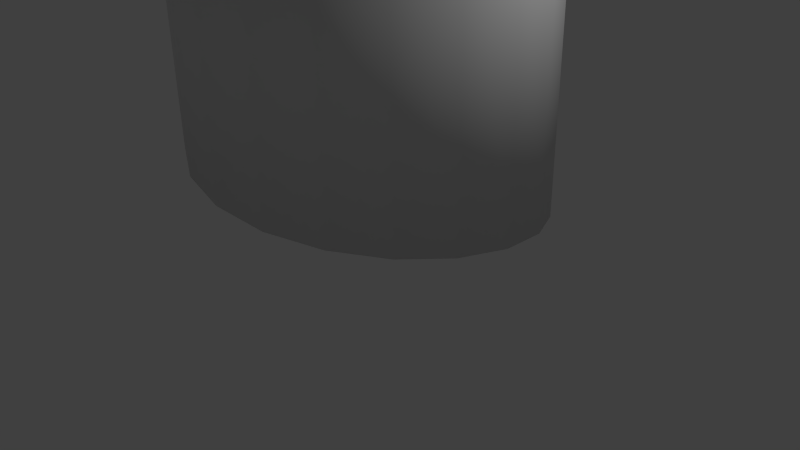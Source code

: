 # Source: Tube.blend  (saved by Blender 2.69.0; exported with 4.5.12 LTS)
import bpy
from mathutils import Matrix  # noqa: F401  (used for matrix-valued properties, if any)

bpy.ops.wm.read_factory_settings(use_empty=True)
scene = bpy.context.scene
scene.name = 'Scene'

# ---- collections
col_collection_1 = bpy.data.collections.new('Collection 1'); scene.collection.children.link(col_collection_1)

# ---- world
world_world = bpy.data.worlds.new('World'); scene.world = world_world
world_world.color = (0.05088, 0.05088, 0.05088)
world_world.use_sun_shadow = False
world_world.sun_shadow_jitter_overblur = 0.0
world_world.cycles.sampling_method = 'MANUAL'
world_world.cycles.sample_map_resolution = 256

# ---- cameras
cam_camera = bpy.data.cameras.new('Camera')
cam_camera.clip_end = 100.0
cam_camera.lens = 35.0
cam_camera.sensor_width = 32.0
cam_camera.sensor_height = 18.0
cam_camera.ortho_scale = 7.314
cam_camera.dof.focus_distance = 0.0
cam_camera.dof.aperture_fstop = 128.0

# ---- lights
light_lamp = bpy.data.lights.new('Lamp', 'POINT')
light_lamp.transmission_factor = 0.0
light_lamp.cutoff_distance = 30.0
light_lamp.energy = 100.0
light_lamp.shadow_buffer_clip_start = 1.001
light_lamp.shadow_soft_size = 0.1
light_lamp.shadow_maximum_resolution = 0.006
light_lamp.use_absolute_resolution = True
light_lamp.cycles.use_multiple_importance_sampling = False

# ---- meshes
me_circle = bpy.data.meshes.new('Circle')
me_circle.from_pydata([(5.811e-08, 2.0, 5.0), (-0.618, 1.902, 5.0), (-2.0, 0.618, 5.0), (-1.902, -0.618, 5.0), (-1.618, -1.176, 5.0), (-1.176, -1.618, 5.0), (-0.618, -1.902, 5.0), (7.098e-07, -2.0, 5.0), (0.618, -1.902, 5.0), (1.176, -1.618, 5.0), (1.618, -1.176, 5.0), (1.902, -0.618, 5.0), (2.0, 1.639e-06, 5.0), (1.902, 0.618, 5.0), (1.618, 1.176, 5.0), (1.176, 1.618, 5.0), (0.618, 1.902, 5.0), (-2.0, -3.795e-07, 5.0), (6.682e-08, 2.0, 0.4), (-0.618, 1.902, 0.3), (-2.0, 0.618, 1.9), (-1.902, -0.618, 1.8), (-1.618, -1.176, 1.7), (-1.176, -1.618, 1.6), (-0.618, -1.902, 1.5), (7.185e-07, -2.0, 1.4), (0.618, -1.902, 1.3), (1.176, -1.618, 1.2), (1.618, -1.176, 1.1), (1.902, -0.618, 1.0), (2.0, 1.641e-06, 0.9), (1.902, 0.618, 0.8), (1.618, 1.176, 0.7), (1.176, 1.618, 0.6), (0.618, 1.902, 0.5), (-2.0, -3.795e-07, 1.9), (-0.01498, 2.216, 5.0), (-0.6948, 2.108, 5.0), (-2.215, 0.6954, 5.0), (-2.107, -0.6643, 5.0), (-1.795, -1.278, 5.0), (-1.308, -1.764, 5.0), (-0.6948, -2.077, 5.0), (-0.01498, -2.184, 5.0), (0.6649, -2.077, 5.0), (1.278, -1.764, 5.0), (1.765, -1.278, 5.0), (2.077, -0.6643, 5.0), (2.185, 0.01552, 5.0), (2.077, 0.6954, 5.0), (1.765, 1.309, 5.0), (1.278, 1.795, 5.0), (0.6649, 2.108, 5.0), (-2.215, 0.01552, 5.0), (-0.01498, 2.216, 0.4), (-0.6948, 2.108, 0.3), (-2.215, 0.6954, 1.9), (-2.107, -0.6643, 1.8), (-1.795, -1.278, 1.7), (-1.308, -1.764, 1.6), (-0.6948, -2.077, 1.5), (-0.01498, -2.184, 1.4), (0.6649, -2.077, 1.3), (1.278, -1.764, 1.2), (1.765, -1.278, 1.1), (2.077, -0.6643, 1.0), (2.185, 0.01552, 0.9), (2.077, 0.6954, 0.8), (1.765, 1.309, 0.7), (1.278, 1.795, 0.6), (0.6649, 2.108, 0.5), (-2.215, 0.01552, 1.9)], [], [(16, 0, 18, 34), (6, 7, 25, 24), (13, 14, 32, 31), (3, 4, 22, 21), (10, 11, 29, 28), (7, 8, 26, 25), (14, 15, 33, 32), (0, 1, 19, 18), (4, 5, 23, 22), (11, 12, 30, 29), (8, 9, 27, 26), (15, 16, 34, 33), (5, 6, 24, 23), (12, 13, 31, 30), (9, 10, 28, 27), (3, 21, 35, 17), (2, 17, 35, 20), (52, 70, 54, 36), (42, 60, 61, 43), (49, 67, 68, 50), (39, 57, 58, 40), (46, 64, 65, 47), (43, 61, 62, 44), (50, 68, 69, 51), (36, 54, 55, 37), (40, 58, 59, 41), (47, 65, 66, 48), (44, 62, 63, 45), (51, 69, 70, 52), (41, 59, 60, 42), (48, 66, 67, 49), (45, 63, 64, 46), (39, 53, 71, 57), (38, 56, 71, 53), (35, 21, 57, 71), (18, 19, 55, 54), (8, 7, 43, 44), (26, 27, 63, 62), (15, 14, 50, 51), (33, 34, 70, 69), (17, 2, 38, 53), (5, 4, 40, 41), (23, 24, 60, 59), (12, 11, 47, 48), (30, 31, 67, 66), (19, 1, 37, 55), (2, 20, 56, 38), (3, 17, 53, 39), (27, 28, 64, 63), (9, 8, 44, 45), (16, 15, 51, 52), (34, 18, 54, 70), (6, 5, 41, 42), (24, 25, 61, 60), (31, 32, 68, 67), (13, 12, 48, 49), (1, 0, 36, 37), (21, 22, 58, 57), (10, 9, 45, 46), (28, 29, 65, 64), (0, 16, 52, 36), (20, 35, 71, 56), (7, 6, 42, 43), (25, 26, 62, 61), (14, 13, 49, 50), (32, 33, 69, 68), (4, 3, 39, 40), (22, 23, 59, 58), (29, 30, 66, 65), (11, 10, 46, 47)])
me_circle.polygons.foreach_set('use_smooth', [1, 1, 1, 1, 1, 1, 1, 1, 1, 1, 1, 1, 1, 1, 1, 1, 1, 1, 1, 1, 1, 1, 1, 1, 1, 1, 1, 1, 1, 1, 1, 1, 1, 1, 0, 0, 0, 0, 0, 0, 0, 0, 0, 0, 0, 0, 0, 0, 0, 0, 0, 0, 0, 0, 0, 0, 0, 0, 0, 0, 0, 0, 0, 0, 0, 0, 0, 0, 0, 0])
_uv = me_circle.uv_layers.new(name='UVMap')
_uv.uv.foreach_set('vector', [0.4379, 1.09, 0.3888, 1.09, 0.3888, 0.7178, 0.4379, 0.7259, 0.7212, 0.03789, 0.7711, 0.03789, 0.7711, 0.3293, 0.7212, 0.3212, 0.08769, 0.7113, 0.04003, 0.7113, 0.04003, 0.3633, 0.08769, 0.3714, 0.1285, 0.9865, 0.08142, 0.9865, 0.08142, 0.7194, 0.1285, 0.7275, 0.2288, 0.7113, 0.1869, 0.7113, 0.1869, 0.3876, 0.2288, 0.3956, 0.7711, 0.03789, 0.8212, 0.03789, 0.8212, 0.3374, 0.7711, 0.3293, 0.04003, 0.7113, 2.895e-08, 0.7113, 0.0, 0.3552, 0.04003, 0.3633, 0.3888, 1.09, 0.3383, 1.09, 0.3383, 0.7097, 0.3888, 0.7178, 0.08142, 0.9865, 0.04248, 0.9865, 0.04248, 0.7113, 0.08142, 0.7194, 0.1869, 0.7113, 0.1383, 0.7113, 0.1383, 0.3795, 0.1869, 0.3876, 0.8212, 0.03789, 0.8668, 0.03789, 0.8668, 0.3455, 0.8212, 0.3374, 0.4807, 1.09, 0.4379, 1.09, 0.4379, 0.7259, 0.4807, 0.7339, 0.6766, 0.03789, 0.7212, 0.03789, 0.7212, 0.3212, 0.6766, 0.3131, 0.1383, 0.7113, 0.08769, 0.7113, 0.08769, 0.3714, 0.1383, 0.3795, 0.8668, 0.03789, 0.9033, 0.03789, 0.9033, 0.3535, 0.8668, 0.3455, 0.1285, 0.9865, 0.1285, 0.7275, 0.179, 0.7356, 0.179, 0.9865, 0.2288, 0.9865, 0.179, 0.9865, 0.179, 0.7356, 0.2288, 0.7356, 0.89, 0.7339, 0.89, 0.3697, 0.9448, 0.3616, 0.9448, 0.7339, 0.6366, 0.6692, 0.6366, 0.3859, 0.6906, 0.3778, 0.6906, 0.6692, 0.495, 0.7097, 0.495, 0.3697, 0.5467, 0.3616, 0.5467, 0.7097, 0.6998, 0.9444, 0.6998, 0.6854, 0.7522, 0.6773, 0.7522, 0.9444, 0.3383, 0.7097, 0.3383, 0.394, 0.3854, 0.3859, 0.3854, 0.7097, 0.6906, 0.6692, 0.6906, 0.3778, 0.7462, 0.3697, 0.7462, 0.6692, 0.5467, 0.7097, 0.5467, 0.3616, 0.5895, 0.3535, 0.5895, 0.7097, 0.9448, 0.7339, 0.9448, 0.3616, 1.0, 0.3535, 1.0, 0.7339, 0.7522, 0.9444, 0.7522, 0.6773, 0.7963, 0.6692, 0.7963, 0.9444, 0.3854, 0.7097, 0.3854, 0.3859, 0.4394, 0.3778, 0.4394, 0.7097, 0.7462, 0.6692, 0.7462, 0.3697, 0.798, 0.3616, 0.798, 0.6692, 0.8409, 0.7339, 0.8409, 0.3778, 0.89, 0.3697, 0.89, 0.7339, 0.5895, 0.6692, 0.5895, 0.394, 0.6366, 0.3859, 0.6366, 0.6692, 0.4394, 0.7097, 0.4394, 0.3778, 0.495, 0.3697, 0.495, 0.7097, 0.798, 0.6692, 0.798, 0.3616, 0.8409, 0.3535, 0.8409, 0.6692, 0.6998, 0.9444, 0.6441, 0.9444, 0.6441, 0.6935, 0.6998, 0.6854, 0.5895, 0.9444, 0.5895, 0.6935, 0.6441, 0.6935, 0.6441, 0.9444, 0.2853, 0.05819, 0.2434, 0.02997, 0.2521, 0.01529, 0.2981, 0.04636, 0.2934, 0.2898, 0.3219, 0.2481, 0.3383, 0.2549, 0.3069, 0.3008, 0.3665, 0.2449, 0.3947, 0.2869, 0.3846, 0.298, 0.3535, 0.2517, 0.02836, 0.1087, 0.01432, 0.1575, 0.0, 0.1555, 0.01545, 0.1018, 0.5445, 0.0179, 0.4939, 0.01604, 0.4937, 0.0, 0.5493, 0.002044, 0.2057, 0.3377, 0.2534, 0.3207, 0.2629, 0.3348, 0.2105, 0.3536, 0.6235, 0.2953, 0.6601, 0.2613, 0.6766, 0.2698, 0.6362, 0.3072, 0.4821, 0.3356, 0.5327, 0.3374, 0.5364, 0.3535, 0.4808, 0.3515, 0.1443, 0.01792, 0.09668, 0.03531, 0.09062, 0.02111, 0.143, 0.001997, 0.4031, 0.05815, 0.3719, 0.09801, 0.3595, 0.09017, 0.3938, 0.04633, 0.06436, 0.2963, 0.1063, 0.3249, 0.1012, 0.3395, 0.05504, 0.3081, 0.5895, 0.9444, 0.9699, 0.9444, 0.9699, 0.9617, 0.5895, 0.9617, 0.9275, 0.01727, 0.6766, 0.01727, 0.6766, 0.0, 0.9275, 0.0, 0.5814, 0.3236, 0.6235, 0.2953, 0.6362, 0.3072, 0.59, 0.3383, 0.01432, 0.1575, 0.016, 0.2083, 0.001845, 0.2113, 0.0, 0.1555, 0.3526, 0.1962, 0.3665, 0.2449, 0.3535, 0.2517, 0.3383, 0.1982, 0.592, 0.0353, 0.5445, 0.0179, 0.5493, 0.002044, 0.6016, 0.02119, 0.2534, 0.3207, 0.2934, 0.2898, 0.3069, 0.3008, 0.2629, 0.3348, 0.4346, 0.3182, 0.4821, 0.3356, 0.4808, 0.3515, 0.4284, 0.3324, 0.09668, 0.03531, 0.05674, 0.06657, 0.04668, 0.05548, 0.09062, 0.02111, 0.1063, 0.3249, 0.155, 0.3391, 0.1547, 0.3552, 0.1012, 0.3395, 0.4451, 0.02991, 0.4031, 0.05815, 0.3938, 0.04633, 0.4401, 0.01526, 0.6601, 0.1086, 0.6319, 0.06655, 0.6455, 0.05557, 0.6766, 0.1018, 0.2434, 0.02997, 0.1948, 0.01608, 0.1986, 0.0, 0.2521, 0.01529, 0.3545, 0.1456, 0.3526, 0.1962, 0.3383, 0.1982, 0.3403, 0.1425, 0.016, 0.2083, 0.03324, 0.2561, 0.02081, 0.2639, 0.001845, 0.2113, 0.6319, 0.06655, 0.592, 0.0353, 0.6016, 0.02119, 0.6455, 0.05557, 0.3218, 0.09239, 0.2853, 0.05819, 0.2981, 0.04636, 0.3383, 0.08397, 0.3947, 0.2869, 0.4346, 0.3182, 0.4284, 0.3324, 0.3846, 0.298, 0.05674, 0.06657, 0.02836, 0.1087, 0.01545, 0.1018, 0.04668, 0.05548, 0.4939, 0.01604, 0.4451, 0.02991, 0.4401, 0.01526, 0.4937, 0.0, 0.155, 0.3391, 0.2057, 0.3377, 0.2105, 0.3536, 0.1547, 0.3552, 0.5327, 0.3374, 0.5814, 0.3236, 0.59, 0.3383, 0.5364, 0.3535, 0.1948, 0.01608, 0.1443, 0.01792, 0.143, 0.001997, 0.1986, 0.0, 0.03324, 0.2561, 0.06436, 0.2963, 0.05504, 0.3081, 0.02081, 0.2639, 0.3719, 0.09801, 0.3545, 0.1456, 0.3403, 0.1425, 0.3595, 0.09017])
me_circle.use_remesh_preserve_volume = False
me_circle.use_remesh_preserve_attributes = False
me_circle.use_mirror_vertex_groups = False
me_circle.update()

# ---- objects
ob_circle = bpy.data.objects.new('Circle', me_circle)
ob_lamp = bpy.data.objects.new('Lamp', light_lamp)
ob_camera = bpy.data.objects.new('Camera', cam_camera)

# ---- transforms, parenting, visibility, modifiers, constraints
ob_circle.location = (0.0, 0.0, 0.0)
ob_circle.lineart.crease_threshold = 0.0
ob_lamp.location = (4.076, 1.005, 5.904)
ob_lamp.rotation_euler = (0.6503, 0.05522, 1.866)
ob_lamp.lock_rotations_4d = False
ob_lamp.empty_display_type = 'ARROWS'
ob_lamp.color = (0.0, 0.0, 0.0, 0.0)
ob_lamp.lineart.crease_threshold = 0.0
ob_camera.location = (7.481, -6.508, 5.344)
ob_camera.rotation_euler = (1.109, 0.01082, 0.8149)
ob_camera.lock_rotations_4d = False
ob_camera.empty_display_type = 'ARROWS'
ob_camera.color = (0.0, 0.0, 0.0, 0.0)
ob_camera.display_type = 'WIRE'
ob_camera.lineart.crease_threshold = 0.0

# ---- collection membership
col_collection_1.objects.link(ob_circle)
col_collection_1.objects.link(ob_lamp)
col_collection_1.objects.link(ob_camera)

# ---- scene / render settings (as saved in the file)
scene.camera = ob_camera
scene.frame_start = 1; scene.frame_end = 250; scene.frame_set(1)
scene.render.engine = 'BLENDER_EEVEE_NEXT'
scene.render.resolution_percentage = 50
scene.render.dither_intensity = 0.0
scene.cycles.use_denoising = False
scene.cycles.samples = 10
scene.cycles.sampling_pattern = 'TABULATED_SOBOL'
scene.cycles.light_sampling_threshold = 0.0
scene.cycles.use_adaptive_sampling = False
scene.cycles.use_light_tree = False
scene.cycles.blur_glossy = 0.0
scene.cycles.volume_bounces = 1
scene.cycles.pixel_filter_type = 'GAUSSIAN'
scene.cycles.sample_clamp_indirect = 0.0
scene.view_settings.view_transform = 'Standard'
bpy.context.view_layer.update()
